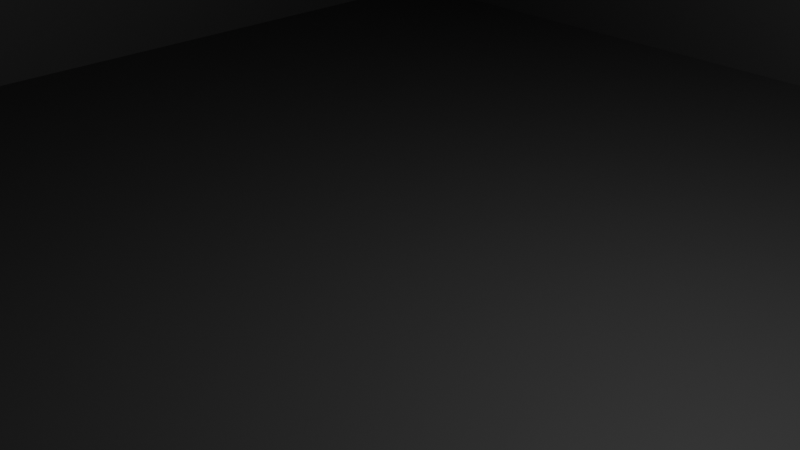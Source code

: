 # Source: City_Building2.blend  (saved by Blender 4.4.30; exported with 4.5.12 LTS)
import bpy
from mathutils import Matrix  # noqa: F401  (used for matrix-valued properties, if any)

bpy.ops.wm.read_factory_settings(use_empty=True)
scene = bpy.context.scene
scene.name = 'Scene'

# ---- collections
col_collection = bpy.data.collections.new('Collection'); scene.collection.children.link(col_collection)

# ---- materials (node trees are filled in below, after node groups)
mat_material = bpy.data.materials.new('Material')
mat_material.alpha_threshold = 0.0
mat_material.roughness = 0.5
mat_material.line_color = (0.0, 0.0, 0.0, 1.0)
mat_material_001 = bpy.data.materials.new('Material.001')
mat_material_002 = bpy.data.materials.new('Material.002')

# ---- material node trees
mat_material.use_nodes = True; mat_material.node_tree.nodes.clear()
_N = mat_material.node_tree.nodes; _L = mat_material.node_tree.links
n0 = _N.new('ShaderNodeOutputMaterial'); n0.name = 'Material Output'; n0.location = (300, 300)
n1 = _N.new('ShaderNodeBsdfPrincipled'); n1.name = 'Principled BSDF'; n1.location = (10, 300)
n1.inputs[0].default_value = (0.06667, 0.06667, 0.06667, 1.0)
n1.inputs[2].default_value = 0.5512
n1.inputs[3].default_value = 1.45
_L.new(n1.outputs[0], n0.inputs[0])
n0.is_active_output = True
mat_material_001.use_nodes = True; mat_material_001.node_tree.nodes.clear()
_N = mat_material_001.node_tree.nodes; _L = mat_material_001.node_tree.links
n0 = _N.new('ShaderNodeBsdfPrincipled'); n0.name = 'Principled BSDF'; n0.location = (10, 300)
n0.inputs[0].default_value = (0.0, 0.4505, 0.7239, 1.0)
n0.inputs[1].default_value = 0.6535
n0.inputs[2].default_value = 0.1693
n1 = _N.new('ShaderNodeOutputMaterial'); n1.name = 'Material Output'; n1.location = (300, 300)
_L.new(n0.outputs[0], n1.inputs[0])
n1.is_active_output = True
mat_material_002.use_nodes = True; mat_material_002.node_tree.nodes.clear()
_N = mat_material_002.node_tree.nodes; _L = mat_material_002.node_tree.links
n0 = _N.new('ShaderNodeBsdfPrincipled'); n0.name = 'Principled BSDF'; n0.location = (10, 300)
n0.inputs[0].default_value = (0.2889, 0.2889, 0.2889, 1.0)
n0.inputs[1].default_value = 0.6142
n1 = _N.new('ShaderNodeOutputMaterial'); n1.name = 'Material Output'; n1.location = (300, 300)
_L.new(n0.outputs[0], n1.inputs[0])
n1.is_active_output = True

# ---- world
world_world = bpy.data.worlds.new('World'); scene.world = world_world
world_world.use_nodes = True; world_world.node_tree.nodes.clear()
_N = world_world.node_tree.nodes; _L = world_world.node_tree.links
n0 = _N.new('ShaderNodeOutputWorld'); n0.name = 'World Output'; n0.location = (300, 300)
n1 = _N.new('ShaderNodeBackground'); n1.name = 'Background'; n1.location = (10, 300)
n1.inputs[0].default_value = (0.05088, 0.05088, 0.05088, 1.0)
_L.new(n1.outputs[0], n0.inputs[0])
n0.is_active_output = True
world_world.color = (0.05088, 0.05088, 0.05088)
world_world.sun_shadow_jitter_overblur = 0.0

# ---- cameras
cam_camera = bpy.data.cameras.new('Camera')
cam_camera.clip_end = 100.0
cam_camera.ortho_scale = 7.314

# ---- lights
light_light = bpy.data.lights.new('Light', 'POINT')
light_light.energy = 1000.0
light_light.shadow_soft_size = 0.1

# ---- meshes
me_cube = bpy.data.meshes.new('Cube')
me_cube.from_pydata([(1.0, 1.0, 1.0), (1.0, 1.0, -1.0), (0.8573, 0.8573, 0.8338), (1.0, -1.0, 1.0), (1.0, -1.0, -1.0), (0.8573, -0.8573, 0.8338), (-1.0, 1.0, 1.0), (-1.0, 1.0, -1.0), (-0.8573, 0.8573, 0.8338), (-1.0, -1.0, 1.0), (-1.0, -1.0, -1.0), (-0.8573, -0.8573, 0.8338), (-0.8573, -0.8573, 1.0), (0.8573, 0.8573, 1.0), (-0.8573, 0.8573, 1.0), (0.8573, -0.8573, 1.0)], [], [(6, 9, 3, 15, 12, 14), (3, 0, 6, 14, 13, 15), (4, 3, 9, 10), (10, 9, 6, 7), (7, 1, 4, 10), (1, 0, 3, 4), (7, 6, 0, 1), (5, 11, 12, 15), (12, 11, 8, 14), (8, 11, 5, 2), (2, 5, 15, 13), (14, 8, 2, 13)])
_uv = me_cube.uv_layers.new(name='UVMap')
_uv.uv.foreach_set('vector', [0.875, 0.5, 0.875, 0.75, 0.625, 0.75, 0.6428, 0.7322, 0.8572, 0.7322, 0.8572, 0.5178, 0.625, 0.75, 0.625, 0.5, 0.875, 0.5, 0.8572, 0.5178, 0.6428, 0.5178, 0.6428, 0.7322, 0.375, 0.75, 0.625, 0.75, 0.625, 1.0, 0.375, 1.0, 0.375, 0.0, 0.625, 0.0, 0.625, 0.25, 0.375, 0.25, 0.125, 0.5, 0.375, 0.5, 0.375, 0.75, 0.125, 0.75, 0.375, 0.5, 0.625, 0.5, 0.625, 0.75, 0.375, 0.75, 0.375, 0.25, 0.625, 0.25, 0.625, 0.5, 0.375, 0.5, 0.375, 0.75, 0.375, 1.0, 0.3958, 1.0, 0.3958, 0.75, 0.3958, 0.0, 0.375, 0.0, 0.375, 0.25, 0.3958, 0.25, 0.125, 0.5, 0.125, 0.75, 0.375, 0.75, 0.375, 0.5, 0.375, 0.5, 0.375, 0.75, 0.3958, 0.75, 0.3958, 0.5, 0.3958, 0.25, 0.375, 0.25, 0.375, 0.5, 0.3958, 0.5])
me_cube.materials.append(mat_material)
me_cube.use_mirror_vertex_groups = False
me_cube.update()
me_cube_002 = bpy.data.meshes.new('Cube.002')
me_cube_002.from_pydata([(-1.0, 1.0, -1.0), (-1.0, 1.0, 1.0), (1.0, 1.0, -1.0), (1.0, 1.0, 1.0), (1.4, 1.0, -1.0), (1.4, 1.0, 1.0), (3.4, 1.0, -1.0), (3.4, 1.0, 1.0), (3.8, 1.0, -1.0), (3.8, 1.0, 1.0), (5.8, 1.0, -1.0), (5.8, 1.0, 1.0), (6.2, 1.0, -1.0), (6.2, 1.0, 1.0), (8.2, 1.0, -1.0), (8.2, 1.0, 1.0), (8.6, 1.0, -1.0), (8.6, 1.0, 1.0), (10.6, 1.0, -1.0), (10.6, 1.0, 1.0), (-1.0, 1.0, 1.2), (-1.0, 1.0, 3.2), (1.0, 1.0, 1.2), (1.0, 1.0, 3.2), (1.4, 1.0, 1.2), (1.4, 1.0, 3.2), (3.4, 1.0, 1.2), (3.4, 1.0, 3.2), (3.8, 1.0, 1.2), (3.8, 1.0, 3.2), (5.8, 1.0, 1.2), (5.8, 1.0, 3.2), (6.2, 1.0, 1.2), (6.2, 1.0, 3.2), (8.2, 1.0, 1.2), (8.2, 1.0, 3.2), (8.6, 1.0, 1.2), (8.6, 1.0, 3.2), (10.6, 1.0, 1.2), (10.6, 1.0, 3.2), (-1.0, 1.0, 3.4), (-1.0, 1.0, 5.4), (1.0, 1.0, 3.4), (1.0, 1.0, 5.4), (1.4, 1.0, 3.4), (1.4, 1.0, 5.4), (3.4, 1.0, 3.4), (3.4, 1.0, 5.4), (3.8, 1.0, 3.4), (3.8, 1.0, 5.4), (5.8, 1.0, 3.4), (5.8, 1.0, 5.4), (6.2, 1.0, 3.4), (6.2, 1.0, 5.4), (8.2, 1.0, 3.4), (8.2, 1.0, 5.4), (8.6, 1.0, 3.4), (8.6, 1.0, 5.4), (10.6, 1.0, 3.4), (10.6, 1.0, 5.4), (-1.0, 1.0, 5.6), (-1.0, 1.0, 7.6), (1.0, 1.0, 5.6), (1.0, 1.0, 7.6), (1.4, 1.0, 5.6), (1.4, 1.0, 7.6), (3.4, 1.0, 5.6), (3.4, 1.0, 7.6), (3.8, 1.0, 5.6), (3.8, 1.0, 7.6), (5.8, 1.0, 5.6), (5.8, 1.0, 7.6), (6.2, 1.0, 5.6), (6.2, 1.0, 7.6), (8.2, 1.0, 5.6), (8.2, 1.0, 7.6), (8.6, 1.0, 5.6), (8.6, 1.0, 7.6), (10.6, 1.0, 5.6), (10.6, 1.0, 7.6), (-1.0, 1.0, 7.8), (-1.0, 1.0, 9.8), (1.0, 1.0, 7.8), (1.0, 1.0, 9.8), (1.4, 1.0, 7.8), (1.4, 1.0, 9.8), (3.4, 1.0, 7.8), (3.4, 1.0, 9.8), (3.8, 1.0, 7.8), (3.8, 1.0, 9.8), (5.8, 1.0, 7.8), (5.8, 1.0, 9.8), (6.2, 1.0, 7.8), (6.2, 1.0, 9.8), (8.2, 1.0, 7.8), (8.2, 1.0, 9.8), (8.6, 1.0, 7.8), (8.6, 1.0, 9.8), (10.6, 1.0, 7.8), (10.6, 1.0, 9.8), (-1.0, 1.0, 10.0), (-1.0, 1.0, 12.0), (1.0, 1.0, 10.0), (1.0, 1.0, 12.0), (1.4, 1.0, 10.0), (1.4, 1.0, 12.0), (3.4, 1.0, 10.0), (3.4, 1.0, 12.0), (3.8, 1.0, 10.0), (3.8, 1.0, 12.0), (5.8, 1.0, 10.0), (5.8, 1.0, 12.0), (6.2, 1.0, 10.0), (6.2, 1.0, 12.0), (8.2, 1.0, 10.0), (8.2, 1.0, 12.0), (8.6, 1.0, 10.0), (8.6, 1.0, 12.0), (10.6, 1.0, 10.0), (10.6, 1.0, 12.0)], [], [(0, 1, 3, 2), (4, 5, 7, 6), (8, 9, 11, 10), (12, 13, 15, 14), (16, 17, 19, 18), (20, 21, 23, 22), (24, 25, 27, 26), (28, 29, 31, 30), (32, 33, 35, 34), (36, 37, 39, 38), (40, 41, 43, 42), (44, 45, 47, 46), (48, 49, 51, 50), (52, 53, 55, 54), (56, 57, 59, 58), (60, 61, 63, 62), (64, 65, 67, 66), (68, 69, 71, 70), (72, 73, 75, 74), (76, 77, 79, 78), (80, 81, 83, 82), (84, 85, 87, 86), (88, 89, 91, 90), (92, 93, 95, 94), (96, 97, 99, 98), (100, 101, 103, 102), (104, 105, 107, 106), (108, 109, 111, 110), (112, 113, 115, 114), (116, 117, 119, 118)])
_uv = me_cube_002.uv_layers.new(name='UVMap')
_uv.uv.foreach_set('vector', [0.375, 0.25, 0.625, 0.25, 0.625, 0.5, 0.375, 0.5, 0.375, 0.25, 0.625, 0.25, 0.625, 0.5, 0.375, 0.5, 0.375, 0.25, 0.625, 0.25, 0.625, 0.5, 0.375, 0.5, 0.375, 0.25, 0.625, 0.25, 0.625, 0.5, 0.375, 0.5, 0.375, 0.25, 0.625, 0.25, 0.625, 0.5, 0.375, 0.5, 0.375, 0.25, 0.625, 0.25, 0.625, 0.5, 0.375, 0.5, 0.375, 0.25, 0.625, 0.25, 0.625, 0.5, 0.375, 0.5, 0.375, 0.25, 0.625, 0.25, 0.625, 0.5, 0.375, 0.5, 0.375, 0.25, 0.625, 0.25, 0.625, 0.5, 0.375, 0.5, 0.375, 0.25, 0.625, 0.25, 0.625, 0.5, 0.375, 0.5, 0.375, 0.25, 0.625, 0.25, 0.625, 0.5, 0.375, 0.5, 0.375, 0.25, 0.625, 0.25, 0.625, 0.5, 0.375, 0.5, 0.375, 0.25, 0.625, 0.25, 0.625, 0.5, 0.375, 0.5, 0.375, 0.25, 0.625, 0.25, 0.625, 0.5, 0.375, 0.5, 0.375, 0.25, 0.625, 0.25, 0.625, 0.5, 0.375, 0.5, 0.375, 0.25, 0.625, 0.25, 0.625, 0.5, 0.375, 0.5, 0.375, 0.25, 0.625, 0.25, 0.625, 0.5, 0.375, 0.5, 0.375, 0.25, 0.625, 0.25, 0.625, 0.5, 0.375, 0.5, 0.375, 0.25, 0.625, 0.25, 0.625, 0.5, 0.375, 0.5, 0.375, 0.25, 0.625, 0.25, 0.625, 0.5, 0.375, 0.5, 0.375, 0.25, 0.625, 0.25, 0.625, 0.5, 0.375, 0.5, 0.375, 0.25, 0.625, 0.25, 0.625, 0.5, 0.375, 0.5, 0.375, 0.25, 0.625, 0.25, 0.625, 0.5, 0.375, 0.5, 0.375, 0.25, 0.625, 0.25, 0.625, 0.5, 0.375, 0.5, 0.375, 0.25, 0.625, 0.25, 0.625, 0.5, 0.375, 0.5, 0.375, 0.25, 0.625, 0.25, 0.625, 0.5, 0.375, 0.5, 0.375, 0.25, 0.625, 0.25, 0.625, 0.5, 0.375, 0.5, 0.375, 0.25, 0.625, 0.25, 0.625, 0.5, 0.375, 0.5, 0.375, 0.25, 0.625, 0.25, 0.625, 0.5, 0.375, 0.5, 0.375, 0.25, 0.625, 0.25, 0.625, 0.5, 0.375, 0.5])
me_cube_002.materials.append(mat_material_001)
me_cube_002.update()
me_cube_006 = bpy.data.meshes.new('Cube.006')
me_cube_006.from_pydata([(-1.0, 1.0, -1.0), (-1.0, 1.0, 1.0), (1.0, 1.0, -1.0), (1.0, 1.0, 1.0), (1.4, 1.0, -1.0), (1.4, 1.0, 1.0), (3.4, 1.0, -1.0), (3.4, 1.0, 1.0), (3.8, 1.0, -1.0), (3.8, 1.0, 1.0), (5.8, 1.0, -1.0), (5.8, 1.0, 1.0), (6.2, 1.0, -1.0), (6.2, 1.0, 1.0), (8.2, 1.0, -1.0), (8.2, 1.0, 1.0), (8.6, 1.0, -1.0), (8.6, 1.0, 1.0), (10.6, 1.0, -1.0), (10.6, 1.0, 1.0), (-1.0, 1.0, 1.2), (-1.0, 1.0, 3.2), (1.0, 1.0, 1.2), (1.0, 1.0, 3.2), (1.4, 1.0, 1.2), (1.4, 1.0, 3.2), (3.4, 1.0, 1.2), (3.4, 1.0, 3.2), (3.8, 1.0, 1.2), (3.8, 1.0, 3.2), (5.8, 1.0, 1.2), (5.8, 1.0, 3.2), (6.2, 1.0, 1.2), (6.2, 1.0, 3.2), (8.2, 1.0, 1.2), (8.2, 1.0, 3.2), (8.6, 1.0, 1.2), (8.6, 1.0, 3.2), (10.6, 1.0, 1.2), (10.6, 1.0, 3.2), (-1.0, 1.0, 3.4), (-1.0, 1.0, 5.4), (1.0, 1.0, 3.4), (1.0, 1.0, 5.4), (1.4, 1.0, 3.4), (1.4, 1.0, 5.4), (3.4, 1.0, 3.4), (3.4, 1.0, 5.4), (3.8, 1.0, 3.4), (3.8, 1.0, 5.4), (5.8, 1.0, 3.4), (5.8, 1.0, 5.4), (6.2, 1.0, 3.4), (6.2, 1.0, 5.4), (8.2, 1.0, 3.4), (8.2, 1.0, 5.4), (8.6, 1.0, 3.4), (8.6, 1.0, 5.4), (10.6, 1.0, 3.4), (10.6, 1.0, 5.4), (-1.0, 1.0, 5.6), (-1.0, 1.0, 7.6), (1.0, 1.0, 5.6), (1.0, 1.0, 7.6), (1.4, 1.0, 5.6), (1.4, 1.0, 7.6), (3.4, 1.0, 5.6), (3.4, 1.0, 7.6), (3.8, 1.0, 5.6), (3.8, 1.0, 7.6), (5.8, 1.0, 5.6), (5.8, 1.0, 7.6), (6.2, 1.0, 5.6), (6.2, 1.0, 7.6), (8.2, 1.0, 5.6), (8.2, 1.0, 7.6), (8.6, 1.0, 5.6), (8.6, 1.0, 7.6), (10.6, 1.0, 5.6), (10.6, 1.0, 7.6), (-1.0, 1.0, 7.8), (-1.0, 1.0, 9.8), (1.0, 1.0, 7.8), (1.0, 1.0, 9.8), (1.4, 1.0, 7.8), (1.4, 1.0, 9.8), (3.4, 1.0, 7.8), (3.4, 1.0, 9.8), (3.8, 1.0, 7.8), (3.8, 1.0, 9.8), (5.8, 1.0, 7.8), (5.8, 1.0, 9.8), (6.2, 1.0, 7.8), (6.2, 1.0, 9.8), (8.2, 1.0, 7.8), (8.2, 1.0, 9.8), (8.6, 1.0, 7.8), (8.6, 1.0, 9.8), (10.6, 1.0, 7.8), (10.6, 1.0, 9.8), (-1.0, 1.0, 10.0), (-1.0, 1.0, 12.0), (1.0, 1.0, 10.0), (1.0, 1.0, 12.0), (1.4, 1.0, 10.0), (1.4, 1.0, 12.0), (3.4, 1.0, 10.0), (3.4, 1.0, 12.0), (3.8, 1.0, 10.0), (3.8, 1.0, 12.0), (5.8, 1.0, 10.0), (5.8, 1.0, 12.0), (6.2, 1.0, 10.0), (6.2, 1.0, 12.0), (8.2, 1.0, 10.0), (8.2, 1.0, 12.0), (8.6, 1.0, 10.0), (8.6, 1.0, 12.0), (10.6, 1.0, 10.0), (10.6, 1.0, 12.0)], [], [(0, 1, 3, 2), (4, 5, 7, 6), (8, 9, 11, 10), (12, 13, 15, 14), (16, 17, 19, 18), (20, 21, 23, 22), (24, 25, 27, 26), (28, 29, 31, 30), (32, 33, 35, 34), (36, 37, 39, 38), (40, 41, 43, 42), (44, 45, 47, 46), (48, 49, 51, 50), (52, 53, 55, 54), (56, 57, 59, 58), (60, 61, 63, 62), (64, 65, 67, 66), (68, 69, 71, 70), (72, 73, 75, 74), (76, 77, 79, 78), (80, 81, 83, 82), (84, 85, 87, 86), (88, 89, 91, 90), (92, 93, 95, 94), (96, 97, 99, 98), (100, 101, 103, 102), (104, 105, 107, 106), (108, 109, 111, 110), (112, 113, 115, 114), (116, 117, 119, 118)])
_uv = me_cube_006.uv_layers.new(name='UVMap')
_uv.uv.foreach_set('vector', [0.375, 0.25, 0.625, 0.25, 0.625, 0.5, 0.375, 0.5, 0.375, 0.25, 0.625, 0.25, 0.625, 0.5, 0.375, 0.5, 0.375, 0.25, 0.625, 0.25, 0.625, 0.5, 0.375, 0.5, 0.375, 0.25, 0.625, 0.25, 0.625, 0.5, 0.375, 0.5, 0.375, 0.25, 0.625, 0.25, 0.625, 0.5, 0.375, 0.5, 0.375, 0.25, 0.625, 0.25, 0.625, 0.5, 0.375, 0.5, 0.375, 0.25, 0.625, 0.25, 0.625, 0.5, 0.375, 0.5, 0.375, 0.25, 0.625, 0.25, 0.625, 0.5, 0.375, 0.5, 0.375, 0.25, 0.625, 0.25, 0.625, 0.5, 0.375, 0.5, 0.375, 0.25, 0.625, 0.25, 0.625, 0.5, 0.375, 0.5, 0.375, 0.25, 0.625, 0.25, 0.625, 0.5, 0.375, 0.5, 0.375, 0.25, 0.625, 0.25, 0.625, 0.5, 0.375, 0.5, 0.375, 0.25, 0.625, 0.25, 0.625, 0.5, 0.375, 0.5, 0.375, 0.25, 0.625, 0.25, 0.625, 0.5, 0.375, 0.5, 0.375, 0.25, 0.625, 0.25, 0.625, 0.5, 0.375, 0.5, 0.375, 0.25, 0.625, 0.25, 0.625, 0.5, 0.375, 0.5, 0.375, 0.25, 0.625, 0.25, 0.625, 0.5, 0.375, 0.5, 0.375, 0.25, 0.625, 0.25, 0.625, 0.5, 0.375, 0.5, 0.375, 0.25, 0.625, 0.25, 0.625, 0.5, 0.375, 0.5, 0.375, 0.25, 0.625, 0.25, 0.625, 0.5, 0.375, 0.5, 0.375, 0.25, 0.625, 0.25, 0.625, 0.5, 0.375, 0.5, 0.375, 0.25, 0.625, 0.25, 0.625, 0.5, 0.375, 0.5, 0.375, 0.25, 0.625, 0.25, 0.625, 0.5, 0.375, 0.5, 0.375, 0.25, 0.625, 0.25, 0.625, 0.5, 0.375, 0.5, 0.375, 0.25, 0.625, 0.25, 0.625, 0.5, 0.375, 0.5, 0.375, 0.25, 0.625, 0.25, 0.625, 0.5, 0.375, 0.5, 0.375, 0.25, 0.625, 0.25, 0.625, 0.5, 0.375, 0.5, 0.375, 0.25, 0.625, 0.25, 0.625, 0.5, 0.375, 0.5, 0.375, 0.25, 0.625, 0.25, 0.625, 0.5, 0.375, 0.5, 0.375, 0.25, 0.625, 0.25, 0.625, 0.5, 0.375, 0.5])
me_cube_006.materials.append(mat_material_001)
me_cube_006.update()
me_cube_009 = bpy.data.meshes.new('Cube.009')
me_cube_009.from_pydata([(-1.0, -1.0, -1.0), (-1.0, -1.0, 1.0), (-1.0, 1.0, -1.0), (-1.0, 1.0, 1.0), (1.0, -1.0, -1.0), (1.0, -1.0, 1.0), (1.0, 1.0, -1.0), (1.0, 1.0, 1.0)], [], [(0, 1, 3, 2), (2, 3, 7, 6), (6, 7, 5, 4), (4, 5, 1, 0), (2, 6, 4, 0), (7, 3, 1, 5)])
_uv = me_cube_009.uv_layers.new(name='UVMap')
_uv.uv.foreach_set('vector', [0.375, 0.0, 0.625, 0.0, 0.625, 0.25, 0.375, 0.25, 0.375, 0.25, 0.625, 0.25, 0.625, 0.5, 0.375, 0.5, 0.375, 0.5, 0.625, 0.5, 0.625, 0.75, 0.375, 0.75, 0.375, 0.75, 0.625, 0.75, 0.625, 1.0, 0.375, 1.0, 0.125, 0.5, 0.375, 0.5, 0.375, 0.75, 0.125, 0.75, 0.625, 0.5, 0.875, 0.5, 0.875, 0.75, 0.625, 0.75])
me_cube_009.materials.append(mat_material)
me_cube_009.update()
me_cylinder = bpy.data.meshes.new('Cylinder')
me_cylinder.from_pydata([(0.0, 1.0, -1.0), (0.3246, 0.9106, 0.9261), (0.5, 0.866, -1.0), (0.7238, 0.6899, 0.9968), (0.866, 0.5, -1.0), (0.929, 0.2844, 1.068), (1.0, 0.0, -1.0), (0.8853, -0.1974, 1.122), (0.866, -0.5, -1.0), (0.6044, -0.6263, 1.142), (0.5, -0.866, -1.0), (0.1615, -0.8873, 1.125), (0.0, -1.0, -1.0), (-0.3246, -0.9106, 1.074), (-0.5, -0.866, -1.0), (-0.7238, -0.6899, 1.003), (-0.866, -0.5, -1.0), (-0.929, -0.2844, 0.9315), (-1.0, 0.0, -1.0), (-0.8853, 0.1974, 0.8783), (-0.866, 0.5, -1.0), (-0.6044, 0.6262, 0.8576), (-0.5, 0.866, -1.0), (-0.1615, 0.8873, 0.8751)], [], [(0, 1, 3, 2), (2, 3, 5, 4), (4, 5, 7, 6), (6, 7, 9, 8), (8, 9, 11, 10), (10, 11, 13, 12), (12, 13, 15, 14), (14, 15, 17, 16), (16, 17, 19, 18), (18, 19, 21, 20), (3, 1, 23, 21, 19, 17, 15, 13, 11, 9, 7, 5), (20, 21, 23, 22), (22, 23, 1, 0), (0, 2, 4, 6, 8, 10, 12, 14, 16, 18, 20, 22)])
_uv = me_cylinder.uv_layers.new(name='UVMap')
_uv.uv.foreach_set('vector', [1.0, 0.5, 1.0, 1.0, 0.9167, 1.0, 0.9167, 0.5, 0.9167, 0.5, 0.9167, 1.0, 0.8333, 1.0, 0.8333, 0.5, 0.8333, 0.5, 0.8333, 1.0, 0.75, 1.0, 0.75, 0.5, 0.75, 0.5, 0.75, 1.0, 0.6667, 1.0, 0.6667, 0.5, 0.6667, 0.5, 0.6667, 1.0, 0.5833, 1.0, 0.5833, 0.5, 0.5833, 0.5, 0.5833, 1.0, 0.5, 1.0, 0.5, 0.5, 0.5, 0.5, 0.5, 1.0, 0.4167, 1.0, 0.4167, 0.5, 0.4167, 0.5, 0.4167, 1.0, 0.3333, 1.0, 0.3333, 0.5, 0.3333, 0.5, 0.3333, 1.0, 0.25, 1.0, 0.25, 0.5, 0.25, 0.5, 0.25, 1.0, 0.1667, 1.0, 0.1667, 0.5, 0.37, 0.4578, 0.25, 0.49, 0.13, 0.4578, 0.04215, 0.37, 0.01, 0.25, 0.04215, 0.13, 0.13, 0.04215, 0.25, 0.01, 0.37, 0.04215, 0.4578, 0.13, 0.49, 0.25, 0.4578, 0.37, 0.1667, 0.5, 0.1667, 1.0, 0.08333, 1.0, 0.08333, 0.5, 0.08333, 0.5, 0.08333, 1.0, 7.451e-08, 1.0, 7.451e-08, 0.5, 0.75, 0.49, 0.87, 0.4578, 0.9578, 0.37, 0.99, 0.25, 0.9578, 0.13, 0.87, 0.04215, 0.75, 0.01, 0.63, 0.04215, 0.5422, 0.13, 0.51, 0.25, 0.5422, 0.37, 0.63, 0.4578])
me_cylinder.materials.append(mat_material_002)
me_cylinder.update()
me_cylinder_001 = bpy.data.meshes.new('Cylinder.001')
me_cylinder_001.from_pydata([(0.0, 1.0, -1.0), (0.0, 1.0, 1.0), (0.5, 0.866, -1.0), (0.5, 0.866, 1.0), (0.866, 0.5, -1.0), (0.866, 0.5, 1.0), (1.0, 0.0, -1.0), (1.0, 0.0, 1.0), (0.866, -0.5, -1.0), (0.866, -0.5, 1.0), (0.5, -0.866, -1.0), (0.5, -0.866, 1.0), (0.0, -1.0, -1.0), (0.0, -1.0, 1.0), (-0.5, -0.866, -1.0), (-0.5, -0.866, 1.0), (-0.866, -0.5, -1.0), (-0.866, -0.5, 1.0), (-1.0, 0.0, -1.0), (-1.0, 0.0, 1.0), (-0.866, 0.5, -1.0), (-0.866, 0.5, 1.0), (-0.5, 0.866, -1.0), (-0.5, 0.866, 1.0)], [], [(0, 1, 3, 2), (2, 3, 5, 4), (4, 5, 7, 6), (6, 7, 9, 8), (8, 9, 11, 10), (10, 11, 13, 12), (12, 13, 15, 14), (14, 15, 17, 16), (16, 17, 19, 18), (18, 19, 21, 20), (3, 1, 23, 21, 19, 17, 15, 13, 11, 9, 7, 5), (20, 21, 23, 22), (22, 23, 1, 0), (0, 2, 4, 6, 8, 10, 12, 14, 16, 18, 20, 22)])
_uv = me_cylinder_001.uv_layers.new(name='UVMap')
_uv.uv.foreach_set('vector', [1.0, 0.5, 1.0, 1.0, 0.9167, 1.0, 0.9167, 0.5, 0.9167, 0.5, 0.9167, 1.0, 0.8333, 1.0, 0.8333, 0.5, 0.8333, 0.5, 0.8333, 1.0, 0.75, 1.0, 0.75, 0.5, 0.75, 0.5, 0.75, 1.0, 0.6667, 1.0, 0.6667, 0.5, 0.6667, 0.5, 0.6667, 1.0, 0.5833, 1.0, 0.5833, 0.5, 0.5833, 0.5, 0.5833, 1.0, 0.5, 1.0, 0.5, 0.5, 0.5, 0.5, 0.5, 1.0, 0.4167, 1.0, 0.4167, 0.5, 0.4167, 0.5, 0.4167, 1.0, 0.3333, 1.0, 0.3333, 0.5, 0.3333, 0.5, 0.3333, 1.0, 0.25, 1.0, 0.25, 0.5, 0.25, 0.5, 0.25, 1.0, 0.1667, 1.0, 0.1667, 0.5, 0.37, 0.4578, 0.25, 0.49, 0.13, 0.4578, 0.04215, 0.37, 0.01, 0.25, 0.04215, 0.13, 0.13, 0.04215, 0.25, 0.01, 0.37, 0.04215, 0.4578, 0.13, 0.49, 0.25, 0.4578, 0.37, 0.1667, 0.5, 0.1667, 1.0, 0.08333, 1.0, 0.08333, 0.5, 0.08333, 0.5, 0.08333, 1.0, 7.451e-08, 1.0, 7.451e-08, 0.5, 0.75, 0.49, 0.87, 0.4578, 0.9578, 0.37, 0.99, 0.25, 0.9578, 0.13, 0.87, 0.04215, 0.75, 0.01, 0.63, 0.04215, 0.5422, 0.13, 0.51, 0.25, 0.5422, 0.37, 0.63, 0.4578])
me_cylinder_001.materials.append(mat_material_002)
me_cylinder_001.update()
me_cylinder_002 = bpy.data.meshes.new('Cylinder.002')
me_cylinder_002.from_pydata([(0.0, 1.0, -1.0), (0.0, 1.0, 1.0), (0.5, 0.866, -1.0), (0.5, 0.866, 1.0), (0.866, 0.5, -1.0), (0.866, 0.5, 1.0), (1.0, 0.0, -1.0), (1.0, 0.0, 1.0), (0.866, -0.5, -1.0), (0.866, -0.5, 1.0), (0.5, -0.866, -1.0), (0.5, -0.866, 1.0), (0.0, -1.0, -1.0), (0.0, -1.0, 1.0), (-0.5, -0.866, -1.0), (-0.5, -0.866, 1.0), (-0.866, -0.5, -1.0), (-0.866, -0.5, 1.0), (-1.0, 0.0, -1.0), (-1.0, 0.0, 1.0), (-0.866, 0.5, -1.0), (-0.866, 0.5, 1.0), (-0.5, 0.866, -1.0), (-0.5, 0.866, 1.0)], [], [(0, 1, 3, 2), (2, 3, 5, 4), (4, 5, 7, 6), (6, 7, 9, 8), (8, 9, 11, 10), (10, 11, 13, 12), (12, 13, 15, 14), (14, 15, 17, 16), (16, 17, 19, 18), (18, 19, 21, 20), (3, 1, 23, 21, 19, 17, 15, 13, 11, 9, 7, 5), (20, 21, 23, 22), (22, 23, 1, 0), (0, 2, 4, 6, 8, 10, 12, 14, 16, 18, 20, 22)])
_uv = me_cylinder_002.uv_layers.new(name='UVMap')
_uv.uv.foreach_set('vector', [1.0, 0.5, 1.0, 1.0, 0.9167, 1.0, 0.9167, 0.5, 0.9167, 0.5, 0.9167, 1.0, 0.8333, 1.0, 0.8333, 0.5, 0.8333, 0.5, 0.8333, 1.0, 0.75, 1.0, 0.75, 0.5, 0.75, 0.5, 0.75, 1.0, 0.6667, 1.0, 0.6667, 0.5, 0.6667, 0.5, 0.6667, 1.0, 0.5833, 1.0, 0.5833, 0.5, 0.5833, 0.5, 0.5833, 1.0, 0.5, 1.0, 0.5, 0.5, 0.5, 0.5, 0.5, 1.0, 0.4167, 1.0, 0.4167, 0.5, 0.4167, 0.5, 0.4167, 1.0, 0.3333, 1.0, 0.3333, 0.5, 0.3333, 0.5, 0.3333, 1.0, 0.25, 1.0, 0.25, 0.5, 0.25, 0.5, 0.25, 1.0, 0.1667, 1.0, 0.1667, 0.5, 0.37, 0.4578, 0.25, 0.49, 0.13, 0.4578, 0.04215, 0.37, 0.01, 0.25, 0.04215, 0.13, 0.13, 0.04215, 0.25, 0.01, 0.37, 0.04215, 0.4578, 0.13, 0.49, 0.25, 0.4578, 0.37, 0.1667, 0.5, 0.1667, 1.0, 0.08333, 1.0, 0.08333, 0.5, 0.08333, 0.5, 0.08333, 1.0, 7.451e-08, 1.0, 7.451e-08, 0.5, 0.75, 0.49, 0.87, 0.4578, 0.9578, 0.37, 0.99, 0.25, 0.9578, 0.13, 0.87, 0.04215, 0.75, 0.01, 0.63, 0.04215, 0.5422, 0.13, 0.51, 0.25, 0.5422, 0.37, 0.63, 0.4578])
me_cylinder_002.materials.append(mat_material_002)
me_cylinder_002.update()
me_cylinder_003 = bpy.data.meshes.new('Cylinder.003')
me_cylinder_003.from_pydata([(0.0, 1.0, -1.0), (0.0, 1.0, 1.0), (0.5, 0.866, -1.0), (0.5, 0.866, 1.0), (0.866, 0.5, -1.0), (0.866, 0.5, 1.0), (1.0, 0.0, -1.0), (1.0, 0.0, 1.0), (0.866, -0.5, -1.0), (0.866, -0.5, 1.0), (0.5, -0.866, -1.0), (0.5, -0.866, 1.0), (0.0, -1.0, -1.0), (0.0, -1.0, 1.0), (-0.5, -0.866, -1.0), (-0.5, -0.866, 1.0), (-0.866, -0.5, -1.0), (-0.866, -0.5, 1.0), (-1.0, 0.0, -1.0), (-1.0, 0.0, 1.0), (-0.866, 0.5, -1.0), (-0.866, 0.5, 1.0), (-0.5, 0.866, -1.0), (-0.5, 0.866, 1.0)], [], [(0, 1, 3, 2), (2, 3, 5, 4), (4, 5, 7, 6), (6, 7, 9, 8), (8, 9, 11, 10), (10, 11, 13, 12), (12, 13, 15, 14), (14, 15, 17, 16), (16, 17, 19, 18), (18, 19, 21, 20), (3, 1, 23, 21, 19, 17, 15, 13, 11, 9, 7, 5), (20, 21, 23, 22), (22, 23, 1, 0), (0, 2, 4, 6, 8, 10, 12, 14, 16, 18, 20, 22)])
_uv = me_cylinder_003.uv_layers.new(name='UVMap')
_uv.uv.foreach_set('vector', [1.0, 0.5, 1.0, 1.0, 0.9167, 1.0, 0.9167, 0.5, 0.9167, 0.5, 0.9167, 1.0, 0.8333, 1.0, 0.8333, 0.5, 0.8333, 0.5, 0.8333, 1.0, 0.75, 1.0, 0.75, 0.5, 0.75, 0.5, 0.75, 1.0, 0.6667, 1.0, 0.6667, 0.5, 0.6667, 0.5, 0.6667, 1.0, 0.5833, 1.0, 0.5833, 0.5, 0.5833, 0.5, 0.5833, 1.0, 0.5, 1.0, 0.5, 0.5, 0.5, 0.5, 0.5, 1.0, 0.4167, 1.0, 0.4167, 0.5, 0.4167, 0.5, 0.4167, 1.0, 0.3333, 1.0, 0.3333, 0.5, 0.3333, 0.5, 0.3333, 1.0, 0.25, 1.0, 0.25, 0.5, 0.25, 0.5, 0.25, 1.0, 0.1667, 1.0, 0.1667, 0.5, 0.37, 0.4578, 0.25, 0.49, 0.13, 0.4578, 0.04215, 0.37, 0.01, 0.25, 0.04215, 0.13, 0.13, 0.04215, 0.25, 0.01, 0.37, 0.04215, 0.4578, 0.13, 0.49, 0.25, 0.4578, 0.37, 0.1667, 0.5, 0.1667, 1.0, 0.08333, 1.0, 0.08333, 0.5, 0.08333, 0.5, 0.08333, 1.0, 7.451e-08, 1.0, 7.451e-08, 0.5, 0.75, 0.49, 0.87, 0.4578, 0.9578, 0.37, 0.99, 0.25, 0.9578, 0.13, 0.87, 0.04215, 0.75, 0.01, 0.63, 0.04215, 0.5422, 0.13, 0.51, 0.25, 0.5422, 0.37, 0.63, 0.4578])
me_cylinder_003.materials.append(mat_material_002)
me_cylinder_003.update()
me_cube_010 = bpy.data.meshes.new('Cube.010')
me_cube_010.from_pydata([(-1.0, -1.0, -1.0), (-1.0, -1.0, 1.0), (-1.0, 1.0, -1.0), (-1.0, 1.0, 1.0), (1.0, -1.0, -1.0), (1.0, -1.0, 1.0), (1.0, 1.0, -1.0), (1.0, 1.0, 1.0)], [], [(0, 1, 3, 2), (2, 3, 7, 6), (6, 7, 5, 4), (4, 5, 1, 0), (2, 6, 4, 0), (7, 3, 1, 5)])
_uv = me_cube_010.uv_layers.new(name='UVMap')
_uv.uv.foreach_set('vector', [0.375, 0.0, 0.625, 0.0, 0.625, 0.25, 0.375, 0.25, 0.375, 0.25, 0.625, 0.25, 0.625, 0.5, 0.375, 0.5, 0.375, 0.5, 0.625, 0.5, 0.625, 0.75, 0.375, 0.75, 0.375, 0.75, 0.625, 0.75, 0.625, 1.0, 0.375, 1.0, 0.125, 0.5, 0.375, 0.5, 0.375, 0.75, 0.125, 0.75, 0.625, 0.5, 0.875, 0.5, 0.875, 0.75, 0.625, 0.75])
me_cube_010.materials.append(mat_material_002)
me_cube_010.update()
me_cube_011 = bpy.data.meshes.new('Cube.011')
me_cube_011.from_pydata([(-1.0, -1.0, -1.0), (-1.0, -1.0, 1.0), (-1.0, 1.0, -1.0), (-1.0, 1.0, 1.0), (1.0, -1.0, -1.0), (1.0, -1.0, 1.0), (1.0, 1.0, -1.0), (1.0, 1.0, 1.0)], [], [(0, 1, 3, 2), (2, 3, 7, 6), (6, 7, 5, 4), (4, 5, 1, 0), (2, 6, 4, 0), (7, 3, 1, 5)])
_uv = me_cube_011.uv_layers.new(name='UVMap')
_uv.uv.foreach_set('vector', [0.375, 0.0, 0.625, 0.0, 0.625, 0.25, 0.375, 0.25, 0.375, 0.25, 0.625, 0.25, 0.625, 0.5, 0.375, 0.5, 0.375, 0.5, 0.625, 0.5, 0.625, 0.75, 0.375, 0.75, 0.375, 0.75, 0.625, 0.75, 0.625, 1.0, 0.375, 1.0, 0.125, 0.5, 0.375, 0.5, 0.375, 0.75, 0.125, 0.75, 0.625, 0.5, 0.875, 0.5, 0.875, 0.75, 0.625, 0.75])
me_cube_011.materials.append(mat_material_002)
me_cube_011.update()
me_cube_001 = bpy.data.meshes.new('Cube.001')
me_cube_001.from_pydata([(-1.0, 1.0, -1.0), (-1.0, 1.0, 1.0), (1.0, 1.0, -1.0), (1.0, 1.0, 1.0), (1.4, 1.0, -1.0), (1.4, 1.0, 1.0), (3.4, 1.0, -1.0), (3.4, 1.0, 1.0), (3.8, 1.0, -1.0), (3.8, 1.0, 1.0), (5.8, 1.0, -1.0), (5.8, 1.0, 1.0), (6.2, 1.0, -1.0), (6.2, 1.0, 1.0), (8.2, 1.0, -1.0), (8.2, 1.0, 1.0), (8.6, 1.0, -1.0), (8.6, 1.0, 1.0), (10.6, 1.0, -1.0), (10.6, 1.0, 1.0), (-1.0, 1.0, 1.2), (-1.0, 1.0, 3.2), (1.0, 1.0, 1.2), (1.0, 1.0, 3.2), (1.4, 1.0, 1.2), (1.4, 1.0, 3.2), (3.4, 1.0, 1.2), (3.4, 1.0, 3.2), (3.8, 1.0, 1.2), (3.8, 1.0, 3.2), (5.8, 1.0, 1.2), (5.8, 1.0, 3.2), (6.2, 1.0, 1.2), (6.2, 1.0, 3.2), (8.2, 1.0, 1.2), (8.2, 1.0, 3.2), (8.6, 1.0, 1.2), (8.6, 1.0, 3.2), (10.6, 1.0, 1.2), (10.6, 1.0, 3.2), (-1.0, 1.0, 3.4), (-1.0, 1.0, 5.4), (1.0, 1.0, 3.4), (1.0, 1.0, 5.4), (1.4, 1.0, 3.4), (1.4, 1.0, 5.4), (3.4, 1.0, 3.4), (3.4, 1.0, 5.4), (3.8, 1.0, 3.4), (3.8, 1.0, 5.4), (5.8, 1.0, 3.4), (5.8, 1.0, 5.4), (6.2, 1.0, 3.4), (6.2, 1.0, 5.4), (8.2, 1.0, 3.4), (8.2, 1.0, 5.4), (8.6, 1.0, 3.4), (8.6, 1.0, 5.4), (10.6, 1.0, 3.4), (10.6, 1.0, 5.4), (-1.0, 1.0, 5.6), (-1.0, 1.0, 7.6), (1.0, 1.0, 5.6), (1.0, 1.0, 7.6), (1.4, 1.0, 5.6), (1.4, 1.0, 7.6), (3.4, 1.0, 5.6), (3.4, 1.0, 7.6), (3.8, 1.0, 5.6), (3.8, 1.0, 7.6), (5.8, 1.0, 5.6), (5.8, 1.0, 7.6), (6.2, 1.0, 5.6), (6.2, 1.0, 7.6), (8.2, 1.0, 5.6), (8.2, 1.0, 7.6), (8.6, 1.0, 5.6), (8.6, 1.0, 7.6), (10.6, 1.0, 5.6), (10.6, 1.0, 7.6), (-1.0, 1.0, 7.8), (-1.0, 1.0, 9.8), (1.0, 1.0, 7.8), (1.0, 1.0, 9.8), (1.4, 1.0, 7.8), (1.4, 1.0, 9.8), (3.4, 1.0, 7.8), (3.4, 1.0, 9.8), (3.8, 1.0, 7.8), (3.8, 1.0, 9.8), (5.8, 1.0, 7.8), (5.8, 1.0, 9.8), (6.2, 1.0, 7.8), (6.2, 1.0, 9.8), (8.2, 1.0, 7.8), (8.2, 1.0, 9.8), (8.6, 1.0, 7.8), (8.6, 1.0, 9.8), (10.6, 1.0, 7.8), (10.6, 1.0, 9.8), (-1.0, 1.0, 10.0), (-1.0, 1.0, 12.0), (1.0, 1.0, 10.0), (1.0, 1.0, 12.0), (1.4, 1.0, 10.0), (1.4, 1.0, 12.0), (3.4, 1.0, 10.0), (3.4, 1.0, 12.0), (3.8, 1.0, 10.0), (3.8, 1.0, 12.0), (5.8, 1.0, 10.0), (5.8, 1.0, 12.0), (6.2, 1.0, 10.0), (6.2, 1.0, 12.0), (8.2, 1.0, 10.0), (8.2, 1.0, 12.0), (8.6, 1.0, 10.0), (8.6, 1.0, 12.0), (10.6, 1.0, 10.0), (10.6, 1.0, 12.0)], [], [(0, 1, 3, 2), (4, 5, 7, 6), (8, 9, 11, 10), (12, 13, 15, 14), (16, 17, 19, 18), (20, 21, 23, 22), (24, 25, 27, 26), (28, 29, 31, 30), (32, 33, 35, 34), (36, 37, 39, 38), (40, 41, 43, 42), (44, 45, 47, 46), (48, 49, 51, 50), (52, 53, 55, 54), (56, 57, 59, 58), (60, 61, 63, 62), (64, 65, 67, 66), (68, 69, 71, 70), (72, 73, 75, 74), (76, 77, 79, 78), (80, 81, 83, 82), (84, 85, 87, 86), (88, 89, 91, 90), (92, 93, 95, 94), (96, 97, 99, 98), (100, 101, 103, 102), (104, 105, 107, 106), (108, 109, 111, 110), (112, 113, 115, 114), (116, 117, 119, 118)])
_uv = me_cube_001.uv_layers.new(name='UVMap')
_uv.uv.foreach_set('vector', [0.375, 0.25, 0.625, 0.25, 0.625, 0.5, 0.375, 0.5, 0.375, 0.25, 0.625, 0.25, 0.625, 0.5, 0.375, 0.5, 0.375, 0.25, 0.625, 0.25, 0.625, 0.5, 0.375, 0.5, 0.375, 0.25, 0.625, 0.25, 0.625, 0.5, 0.375, 0.5, 0.375, 0.25, 0.625, 0.25, 0.625, 0.5, 0.375, 0.5, 0.375, 0.25, 0.625, 0.25, 0.625, 0.5, 0.375, 0.5, 0.375, 0.25, 0.625, 0.25, 0.625, 0.5, 0.375, 0.5, 0.375, 0.25, 0.625, 0.25, 0.625, 0.5, 0.375, 0.5, 0.375, 0.25, 0.625, 0.25, 0.625, 0.5, 0.375, 0.5, 0.375, 0.25, 0.625, 0.25, 0.625, 0.5, 0.375, 0.5, 0.375, 0.25, 0.625, 0.25, 0.625, 0.5, 0.375, 0.5, 0.375, 0.25, 0.625, 0.25, 0.625, 0.5, 0.375, 0.5, 0.375, 0.25, 0.625, 0.25, 0.625, 0.5, 0.375, 0.5, 0.375, 0.25, 0.625, 0.25, 0.625, 0.5, 0.375, 0.5, 0.375, 0.25, 0.625, 0.25, 0.625, 0.5, 0.375, 0.5, 0.375, 0.25, 0.625, 0.25, 0.625, 0.5, 0.375, 0.5, 0.375, 0.25, 0.625, 0.25, 0.625, 0.5, 0.375, 0.5, 0.375, 0.25, 0.625, 0.25, 0.625, 0.5, 0.375, 0.5, 0.375, 0.25, 0.625, 0.25, 0.625, 0.5, 0.375, 0.5, 0.375, 0.25, 0.625, 0.25, 0.625, 0.5, 0.375, 0.5, 0.375, 0.25, 0.625, 0.25, 0.625, 0.5, 0.375, 0.5, 0.375, 0.25, 0.625, 0.25, 0.625, 0.5, 0.375, 0.5, 0.375, 0.25, 0.625, 0.25, 0.625, 0.5, 0.375, 0.5, 0.375, 0.25, 0.625, 0.25, 0.625, 0.5, 0.375, 0.5, 0.375, 0.25, 0.625, 0.25, 0.625, 0.5, 0.375, 0.5, 0.375, 0.25, 0.625, 0.25, 0.625, 0.5, 0.375, 0.5, 0.375, 0.25, 0.625, 0.25, 0.625, 0.5, 0.375, 0.5, 0.375, 0.25, 0.625, 0.25, 0.625, 0.5, 0.375, 0.5, 0.375, 0.25, 0.625, 0.25, 0.625, 0.5, 0.375, 0.5, 0.375, 0.25, 0.625, 0.25, 0.625, 0.5, 0.375, 0.5])
me_cube_001.materials.append(mat_material_001)
me_cube_001.update()
me_cube_003 = bpy.data.meshes.new('Cube.003')
me_cube_003.from_pydata([(-1.0, 1.0, -1.0), (-1.0, 1.0, 1.0), (1.0, 1.0, -1.0), (1.0, 1.0, 1.0), (1.4, 1.0, -1.0), (1.4, 1.0, 1.0), (3.4, 1.0, -1.0), (3.4, 1.0, 1.0), (3.8, 1.0, -1.0), (3.8, 1.0, 1.0), (5.8, 1.0, -1.0), (5.8, 1.0, 1.0), (6.2, 1.0, -1.0), (6.2, 1.0, 1.0), (8.2, 1.0, -1.0), (8.2, 1.0, 1.0), (8.6, 1.0, -1.0), (8.6, 1.0, 1.0), (10.6, 1.0, -1.0), (10.6, 1.0, 1.0), (-1.0, 1.0, 1.2), (-1.0, 1.0, 3.2), (1.0, 1.0, 1.2), (1.0, 1.0, 3.2), (1.4, 1.0, 1.2), (1.4, 1.0, 3.2), (3.4, 1.0, 1.2), (3.4, 1.0, 3.2), (3.8, 1.0, 1.2), (3.8, 1.0, 3.2), (5.8, 1.0, 1.2), (5.8, 1.0, 3.2), (6.2, 1.0, 1.2), (6.2, 1.0, 3.2), (8.2, 1.0, 1.2), (8.2, 1.0, 3.2), (8.6, 1.0, 1.2), (8.6, 1.0, 3.2), (10.6, 1.0, 1.2), (10.6, 1.0, 3.2), (-1.0, 1.0, 3.4), (-1.0, 1.0, 5.4), (1.0, 1.0, 3.4), (1.0, 1.0, 5.4), (1.4, 1.0, 3.4), (1.4, 1.0, 5.4), (3.4, 1.0, 3.4), (3.4, 1.0, 5.4), (3.8, 1.0, 3.4), (3.8, 1.0, 5.4), (5.8, 1.0, 3.4), (5.8, 1.0, 5.4), (6.2, 1.0, 3.4), (6.2, 1.0, 5.4), (8.2, 1.0, 3.4), (8.2, 1.0, 5.4), (8.6, 1.0, 3.4), (8.6, 1.0, 5.4), (10.6, 1.0, 3.4), (10.6, 1.0, 5.4), (-1.0, 1.0, 5.6), (-1.0, 1.0, 7.6), (1.0, 1.0, 5.6), (1.0, 1.0, 7.6), (1.4, 1.0, 5.6), (1.4, 1.0, 7.6), (3.4, 1.0, 5.6), (3.4, 1.0, 7.6), (3.8, 1.0, 5.6), (3.8, 1.0, 7.6), (5.8, 1.0, 5.6), (5.8, 1.0, 7.6), (6.2, 1.0, 5.6), (6.2, 1.0, 7.6), (8.2, 1.0, 5.6), (8.2, 1.0, 7.6), (8.6, 1.0, 5.6), (8.6, 1.0, 7.6), (10.6, 1.0, 5.6), (10.6, 1.0, 7.6), (-1.0, 1.0, 7.8), (-1.0, 1.0, 9.8), (1.0, 1.0, 7.8), (1.0, 1.0, 9.8), (1.4, 1.0, 7.8), (1.4, 1.0, 9.8), (3.4, 1.0, 7.8), (3.4, 1.0, 9.8), (3.8, 1.0, 7.8), (3.8, 1.0, 9.8), (5.8, 1.0, 7.8), (5.8, 1.0, 9.8), (6.2, 1.0, 7.8), (6.2, 1.0, 9.8), (8.2, 1.0, 7.8), (8.2, 1.0, 9.8), (8.6, 1.0, 7.8), (8.6, 1.0, 9.8), (10.6, 1.0, 7.8), (10.6, 1.0, 9.8), (-1.0, 1.0, 10.0), (-1.0, 1.0, 12.0), (1.0, 1.0, 10.0), (1.0, 1.0, 12.0), (1.4, 1.0, 10.0), (1.4, 1.0, 12.0), (3.4, 1.0, 10.0), (3.4, 1.0, 12.0), (3.8, 1.0, 10.0), (3.8, 1.0, 12.0), (5.8, 1.0, 10.0), (5.8, 1.0, 12.0), (6.2, 1.0, 10.0), (6.2, 1.0, 12.0), (8.2, 1.0, 10.0), (8.2, 1.0, 12.0), (8.6, 1.0, 10.0), (8.6, 1.0, 12.0), (10.6, 1.0, 10.0), (10.6, 1.0, 12.0)], [], [(0, 1, 3, 2), (4, 5, 7, 6), (8, 9, 11, 10), (12, 13, 15, 14), (16, 17, 19, 18), (20, 21, 23, 22), (24, 25, 27, 26), (28, 29, 31, 30), (32, 33, 35, 34), (36, 37, 39, 38), (40, 41, 43, 42), (44, 45, 47, 46), (48, 49, 51, 50), (52, 53, 55, 54), (56, 57, 59, 58), (60, 61, 63, 62), (64, 65, 67, 66), (68, 69, 71, 70), (72, 73, 75, 74), (76, 77, 79, 78), (80, 81, 83, 82), (84, 85, 87, 86), (88, 89, 91, 90), (92, 93, 95, 94), (96, 97, 99, 98), (100, 101, 103, 102), (104, 105, 107, 106), (108, 109, 111, 110), (112, 113, 115, 114), (116, 117, 119, 118)])
_uv = me_cube_003.uv_layers.new(name='UVMap')
_uv.uv.foreach_set('vector', [0.375, 0.25, 0.625, 0.25, 0.625, 0.5, 0.375, 0.5, 0.375, 0.25, 0.625, 0.25, 0.625, 0.5, 0.375, 0.5, 0.375, 0.25, 0.625, 0.25, 0.625, 0.5, 0.375, 0.5, 0.375, 0.25, 0.625, 0.25, 0.625, 0.5, 0.375, 0.5, 0.375, 0.25, 0.625, 0.25, 0.625, 0.5, 0.375, 0.5, 0.375, 0.25, 0.625, 0.25, 0.625, 0.5, 0.375, 0.5, 0.375, 0.25, 0.625, 0.25, 0.625, 0.5, 0.375, 0.5, 0.375, 0.25, 0.625, 0.25, 0.625, 0.5, 0.375, 0.5, 0.375, 0.25, 0.625, 0.25, 0.625, 0.5, 0.375, 0.5, 0.375, 0.25, 0.625, 0.25, 0.625, 0.5, 0.375, 0.5, 0.375, 0.25, 0.625, 0.25, 0.625, 0.5, 0.375, 0.5, 0.375, 0.25, 0.625, 0.25, 0.625, 0.5, 0.375, 0.5, 0.375, 0.25, 0.625, 0.25, 0.625, 0.5, 0.375, 0.5, 0.375, 0.25, 0.625, 0.25, 0.625, 0.5, 0.375, 0.5, 0.375, 0.25, 0.625, 0.25, 0.625, 0.5, 0.375, 0.5, 0.375, 0.25, 0.625, 0.25, 0.625, 0.5, 0.375, 0.5, 0.375, 0.25, 0.625, 0.25, 0.625, 0.5, 0.375, 0.5, 0.375, 0.25, 0.625, 0.25, 0.625, 0.5, 0.375, 0.5, 0.375, 0.25, 0.625, 0.25, 0.625, 0.5, 0.375, 0.5, 0.375, 0.25, 0.625, 0.25, 0.625, 0.5, 0.375, 0.5, 0.375, 0.25, 0.625, 0.25, 0.625, 0.5, 0.375, 0.5, 0.375, 0.25, 0.625, 0.25, 0.625, 0.5, 0.375, 0.5, 0.375, 0.25, 0.625, 0.25, 0.625, 0.5, 0.375, 0.5, 0.375, 0.25, 0.625, 0.25, 0.625, 0.5, 0.375, 0.5, 0.375, 0.25, 0.625, 0.25, 0.625, 0.5, 0.375, 0.5, 0.375, 0.25, 0.625, 0.25, 0.625, 0.5, 0.375, 0.5, 0.375, 0.25, 0.625, 0.25, 0.625, 0.5, 0.375, 0.5, 0.375, 0.25, 0.625, 0.25, 0.625, 0.5, 0.375, 0.5, 0.375, 0.25, 0.625, 0.25, 0.625, 0.5, 0.375, 0.5, 0.375, 0.25, 0.625, 0.25, 0.625, 0.5, 0.375, 0.5])
me_cube_003.materials.append(mat_material_001)
me_cube_003.update()
me_icosphere = bpy.data.meshes.new('Icosphere')
me_icosphere.from_pydata([(0.7236, -0.5257, -0.4472), (-0.2764, -0.8506, -0.4472), (-0.8944, 0.0, -0.4472), (-0.2764, 0.8506, -0.4472), (0.7236, 0.5257, -0.4472), (-0.1625, -0.5, -0.8507), (0.4253, -0.309, -0.8507), (0.2629, -0.809, -0.5257), (0.8506, 0.0, -0.5257), (0.4253, 0.309, -0.8507), (-0.5257, 0.0, -0.8507), (-0.6882, -0.5, -0.5257), (-0.1625, 0.5, -0.8507), (-0.6882, 0.5, -0.5257), (0.2629, 0.809, -0.5257), (0.9511, -0.309, 0.0), (0.9511, 0.309, 0.0), (0.0, -1.0, 0.0), (0.5878, -0.809, 0.0), (-0.9511, -0.309, 0.0), (-0.5878, -0.809, 0.0), (-0.5878, 0.809, 0.0), (-0.9511, 0.309, 0.0), (0.5878, 0.809, 0.0), (0.0, 1.0, 0.0), (0.673, -0.4889, -0.4159), (-0.257, -0.7911, -0.4159), (-0.8318, 0.0, -0.4159), (-0.257, 0.7911, -0.4159), (0.673, 0.4889, -0.4159), (-0.1527, -0.4701, -0.7881), (0.3999, -0.2905, -0.7881), (0.2445, -0.7524, -0.4889), (0.7911, -7.428e-10, -0.4889), (0.3999, 0.2905, -0.7881), (-0.4943, 3.856e-10, -0.7881), (-0.64, -0.465, -0.4889), (-0.1527, 0.4701, -0.7881), (-0.64, 0.465, -0.4889), (0.2445, 0.7524, -0.4889), (0.8858, -0.289, 0.01552), (0.8858, 0.289, 0.01552), (-0.001082, -0.9318, 0.01552), (0.5485, -0.7532, 0.01552), (-0.8865, -0.2869, 0.01552), (-0.5468, -0.7544, 0.01552), (-0.5468, 0.7544, 0.01552), (-0.8865, 0.2869, 0.01552), (0.5485, 0.7532, 0.01552), (-0.001082, 0.9318, 0.01552)], [], [(0, 6, 8), (0, 8, 15), (1, 7, 17), (2, 11, 19), (3, 13, 21), (4, 14, 23), (0, 15, 18), (1, 17, 20), (2, 19, 22), (3, 21, 24), (4, 23, 16), (23, 14, 24), (14, 3, 24), (21, 13, 22), (13, 2, 22), (19, 11, 20), (11, 1, 20), (17, 7, 18), (7, 0, 18), (15, 8, 16), (8, 4, 16), (9, 14, 4), (9, 12, 14), (12, 3, 14), (12, 13, 3), (12, 10, 13), (10, 2, 13), (10, 11, 2), (10, 5, 11), (5, 1, 11), (8, 9, 4), (8, 6, 9), (5, 7, 1), (5, 6, 7), (6, 0, 7), (9, 6, 5, 10, 12), (25, 33, 31), (25, 40, 33), (26, 42, 32), (27, 44, 36), (28, 46, 38), (29, 48, 39), (25, 43, 40), (26, 45, 42), (27, 47, 44), (28, 49, 46), (29, 41, 48), (48, 49, 39), (39, 49, 28), (46, 47, 38), (38, 47, 27), (44, 45, 36), (36, 45, 26), (42, 43, 32), (32, 43, 25), (40, 41, 33), (33, 41, 29), (34, 29, 39), (34, 39, 37), (37, 39, 28), (37, 28, 38), (37, 38, 35), (35, 38, 27), (35, 27, 36), (35, 36, 30), (30, 36, 26), (33, 29, 34), (33, 34, 31), (30, 26, 32), (30, 32, 31), (31, 32, 25), (34, 37, 35, 30, 31), (16, 23, 48, 41), (24, 21, 46, 49), (22, 19, 44, 47), (20, 17, 42, 45), (18, 15, 40, 43), (23, 24, 49, 48), (21, 22, 47, 46), (19, 20, 45, 44), (17, 18, 43, 42), (15, 16, 41, 40)])
_uv = me_icosphere.uv_layers.new(name='UVMap')
_uv.uv.foreach_set('vector', [0.2727, 0.1575, 0.3182, 0.07873, 0.3636, 0.1575, 0.2727, 0.1575, 0.3636, 0.1575, 0.3182, 0.2362, 0.09091, 0.1575, 0.1818, 0.1575, 0.1364, 0.2362, 0.8182, 0.1575, 0.9091, 0.1575, 0.8636, 0.2362, 0.6364, 0.1575, 0.7273, 0.1575, 0.6818, 0.2362, 0.4545, 0.1575, 0.5455, 0.1575, 0.5, 0.2362, 0.2727, 0.1575, 0.3182, 0.2362, 0.2273, 0.2362, 0.09091, 0.1575, 0.1364, 0.2362, 0.04546, 0.2362, 0.8182, 0.1575, 0.8636, 0.2362, 0.7727, 0.2362, 0.6364, 0.1575, 0.6818, 0.2362, 0.5909, 0.2362, 0.4545, 0.1575, 0.5, 0.2362, 0.4091, 0.2362, 0.5, 0.2362, 0.5455, 0.1575, 0.5909, 0.2362, 0.5455, 0.1575, 0.6364, 0.1575, 0.5909, 0.2362, 0.6818, 0.2362, 0.7273, 0.1575, 0.7727, 0.2362, 0.7273, 0.1575, 0.8182, 0.1575, 0.7727, 0.2362, 0.8636, 0.2362, 0.9091, 0.1575, 0.9545, 0.2362, 0.9091, 0.1575, 1.0, 0.1575, 0.9545, 0.2362, 0.1364, 0.2362, 0.1818, 0.1575, 0.2273, 0.2362, 0.1818, 0.1575, 0.2727, 0.1575, 0.2273, 0.2362, 0.3182, 0.2362, 0.3636, 0.1575, 0.4091, 0.2362, 0.3636, 0.1575, 0.4545, 0.1575, 0.4091, 0.2362, 0.5, 0.07873, 0.5455, 0.1575, 0.4545, 0.1575, 0.5, 0.07873, 0.5909, 0.07873, 0.5455, 0.1575, 0.5909, 0.07873, 0.6364, 0.1575, 0.5455, 0.1575, 0.6818, 0.07873, 0.7273, 0.1575, 0.6364, 0.1575, 0.6818, 0.07873, 0.7727, 0.07873, 0.7273, 0.1575, 0.7727, 0.07873, 0.8182, 0.1575, 0.7273, 0.1575, 0.8636, 0.07873, 0.9091, 0.1575, 0.8182, 0.1575, 0.8636, 0.07873, 0.9545, 0.07873, 0.9091, 0.1575, 0.9545, 0.07873, 1.0, 0.1575, 0.9091, 0.1575, 0.3636, 0.1575, 0.4091, 0.07873, 0.4545, 0.1575, 0.3636, 0.1575, 0.3182, 0.07873, 0.4091, 0.07873, 0.1364, 0.07873, 0.1818, 0.1575, 0.09091, 0.1575, 0.1364, 0.07873, 0.2273, 0.07873, 0.1818, 0.1575, 0.2273, 0.07873, 0.2727, 0.1575, 0.1818, 0.1575, 0.4091, 0.07873, 0.3182, 0.07873, 0.1364, 0.07873, 0.8636, 0.07873, 0.6818, 0.07873, 0.2727, 0.1575, 0.3636, 0.1575, 0.3182, 0.07873, 0.2727, 0.1575, 0.3182, 0.2362, 0.3636, 0.1575, 0.09091, 0.1575, 0.1364, 0.2362, 0.1818, 0.1575, 0.8182, 0.1575, 0.8636, 0.2362, 0.9091, 0.1575, 0.6364, 0.1575, 0.6818, 0.2362, 0.7273, 0.1575, 0.4545, 0.1575, 0.5, 0.2362, 0.5455, 0.1575, 0.2727, 0.1575, 0.2273, 0.2362, 0.3182, 0.2362, 0.09091, 0.1575, 0.04546, 0.2362, 0.1364, 0.2362, 0.8182, 0.1575, 0.7727, 0.2362, 0.8636, 0.2362, 0.6364, 0.1575, 0.5909, 0.2362, 0.6818, 0.2362, 0.4545, 0.1575, 0.4091, 0.2362, 0.5, 0.2362, 0.5, 0.2362, 0.5909, 0.2362, 0.5455, 0.1575, 0.5455, 0.1575, 0.5909, 0.2362, 0.6364, 0.1575, 0.6818, 0.2362, 0.7727, 0.2362, 0.7273, 0.1575, 0.7273, 0.1575, 0.7727, 0.2362, 0.8182, 0.1575, 0.8636, 0.2362, 0.9545, 0.2362, 0.9091, 0.1575, 0.9091, 0.1575, 0.9545, 0.2362, 1.0, 0.1575, 0.1364, 0.2362, 0.2273, 0.2362, 0.1818, 0.1575, 0.1818, 0.1575, 0.2273, 0.2362, 0.2727, 0.1575, 0.3182, 0.2362, 0.4091, 0.2362, 0.3636, 0.1575, 0.3636, 0.1575, 0.4091, 0.2362, 0.4545, 0.1575, 0.5, 0.07873, 0.4545, 0.1575, 0.5455, 0.1575, 0.5, 0.07873, 0.5455, 0.1575, 0.5909, 0.07873, 0.5909, 0.07873, 0.5455, 0.1575, 0.6364, 0.1575, 0.6818, 0.07873, 0.6364, 0.1575, 0.7273, 0.1575, 0.6818, 0.07873, 0.7273, 0.1575, 0.7727, 0.07873, 0.7727, 0.07873, 0.7273, 0.1575, 0.8182, 0.1575, 0.8636, 0.07873, 0.8182, 0.1575, 0.9091, 0.1575, 0.8636, 0.07873, 0.9091, 0.1575, 0.9545, 0.07873, 0.9545, 0.07873, 0.9091, 0.1575, 1.0, 0.1575, 0.3636, 0.1575, 0.4545, 0.1575, 0.4091, 0.07873, 0.3636, 0.1575, 0.4091, 0.07873, 0.3182, 0.07873, 0.1364, 0.07873, 0.09091, 0.1575, 0.1818, 0.1575, 0.1364, 0.07873, 0.1818, 0.1575, 0.2273, 0.07873, 0.2273, 0.07873, 0.1818, 0.1575, 0.2727, 0.1575, 0.4091, 0.07873, 0.6818, 0.07873, 0.8636, 0.07873, 0.1364, 0.07873, 0.3182, 0.07873, 0.4091, 0.2362, 0.5, 0.2362, 0.5, 0.2362, 0.4091, 0.2362, 0.5909, 0.2362, 0.6818, 0.2362, 0.6818, 0.2362, 0.5909, 0.2362, 0.7727, 0.2362, 0.8636, 0.2362, 0.8636, 0.2362, 0.7727, 0.2362, 0.04546, 0.2362, 0.1364, 0.2362, 0.1364, 0.2362, 0.04546, 0.2362, 0.2273, 0.2362, 0.3182, 0.2362, 0.3182, 0.2362, 0.2273, 0.2362, 0.5, 0.2362, 0.5909, 0.2362, 0.5909, 0.2362, 0.5, 0.2362, 0.6818, 0.2362, 0.7727, 0.2362, 0.7727, 0.2362, 0.6818, 0.2362, 0.8636, 0.2362, 0.9545, 0.2362, 0.9545, 0.2362, 0.8636, 0.2362, 0.1364, 0.2362, 0.2273, 0.2362, 0.2273, 0.2362, 0.1364, 0.2362, 0.3182, 0.2362, 0.4091, 0.2362, 0.4091, 0.2362, 0.3182, 0.2362])
me_icosphere.update()
me_cube_004 = bpy.data.meshes.new('Cube.004')
me_cube_004.from_pydata([(-1.0, -1.0, -1.0), (-1.0, -1.0, 1.0), (-1.0, 1.0, -1.0), (-1.0, 1.0, 1.0), (1.0, -1.0, -1.0), (1.0, -1.0, 1.0), (1.0, 1.0, -1.0), (1.0, 1.0, 1.0)], [], [(0, 1, 3, 2), (2, 3, 7, 6), (6, 7, 5, 4), (4, 5, 1, 0), (2, 6, 4, 0), (7, 3, 1, 5)])
_uv = me_cube_004.uv_layers.new(name='UVMap')
_uv.uv.foreach_set('vector', [0.375, 0.0, 0.625, 0.0, 0.625, 0.25, 0.375, 0.25, 0.375, 0.25, 0.625, 0.25, 0.625, 0.5, 0.375, 0.5, 0.375, 0.5, 0.625, 0.5, 0.625, 0.75, 0.375, 0.75, 0.375, 0.75, 0.625, 0.75, 0.625, 1.0, 0.375, 1.0, 0.125, 0.5, 0.375, 0.5, 0.375, 0.75, 0.125, 0.75, 0.625, 0.5, 0.875, 0.5, 0.875, 0.75, 0.625, 0.75])
me_cube_004.materials.append(mat_material_002)
me_cube_004.update()

# ---- objects
ob_cube = bpy.data.objects.new('Cube', me_cube)
ob_light = bpy.data.objects.new('Light', light_light)
ob_camera = bpy.data.objects.new('Camera', cam_camera)
ob_cube_002 = bpy.data.objects.new('Cube.002', me_cube_002)
ob_cube_003 = bpy.data.objects.new('Cube.003', me_cube_006)
ob_cube_005 = bpy.data.objects.new('Cube.005', me_cube_009)
ob_cylinder = bpy.data.objects.new('Cylinder', me_cylinder)
ob_cylinder_001 = bpy.data.objects.new('Cylinder.001', me_cylinder_001)
ob_cylinder_002 = bpy.data.objects.new('Cylinder.002', me_cylinder_002)
ob_cylinder_003 = bpy.data.objects.new('Cylinder.003', me_cylinder_003)
ob_cube_006 = bpy.data.objects.new('Cube.006', me_cube_010)
ob_cube_007 = bpy.data.objects.new('Cube.007', me_cube_011)
ob_cube_001 = bpy.data.objects.new('Cube.001', me_cube_001)
ob_cube_004 = bpy.data.objects.new('Cube.004', me_cube_003)
ob_icosphere = bpy.data.objects.new('Icosphere', me_icosphere)
ob_cube_008 = bpy.data.objects.new('Cube.008', me_cube_004)

# ---- transforms, parenting, visibility, modifiers, constraints
ob_cube.location = (0.0, 0.0, 16.02)
ob_cube.scale = (9.912, 9.912, 17.2)
ob_cube.lock_rotations_4d = False
ob_cube.empty_display_type = 'ARROWS'
ob_cube.lineart.crease_threshold = 0.0
ob_light.location = (4.076, 1.005, 5.904)
ob_light.rotation_euler = (0.6503, 0.05522, 1.866)
ob_light.lock_rotations_4d = False
ob_light.empty_display_type = 'ARROWS'
ob_light.color = (0.0, 0.0, 0.0, 0.0)
ob_light.lineart.crease_threshold = 0.0
ob_camera.location = (7.359, -6.926, 4.958)
ob_camera.rotation_euler = (1.109, 0.0, 0.8149)
ob_camera.lock_rotations_4d = False
ob_camera.empty_display_type = 'ARROWS'
ob_camera.color = (0.0, 0.0, 0.0, 0.0)
ob_camera.display_type = 'WIRE'
ob_camera.lineart.crease_threshold = 0.0
ob_cube_002.location = (-8.005, 8.97, 1.786)
ob_cube_002.scale = (1.668, 1.0, 2.39)
ob_cube_003.location = (-9.006, -7.985, 1.786)
ob_cube_003.rotation_euler = (0.0, -0.0, 1.571)
ob_cube_003.scale = (1.668, 1.0, 2.39)
ob_cube_005.location = (0.0, 0.0, 32.1)
ob_cube_005.scale = (5.884, 5.884, 2.236)
ob_cylinder.location = (-5.45, -4.969, 34.76)
ob_cylinder.rotation_euler = (-0.8521, -0.347, 1.819)
ob_cylinder.scale = (0.1641, 0.1641, 1.341)
ob_cylinder_001.location = (4.525, -5.014, 35.41)
ob_cylinder_001.scale = (0.3845, 0.3845, 1.0)
ob_cylinder_002.location = (4.525, -5.014, 37.9)
ob_cylinder_002.scale = (0.2752, 0.2752, 1.689)
ob_cylinder_003.location = (4.525, -5.014, 39.71)
ob_cylinder_003.scale = (0.1481, 0.1481, 1.689)
ob_cube_006.location = (0.0, 0.0, 35.65)
ob_cube_006.scale = (2.799, 2.799, 2.236)
ob_cube_007.location = (0.0, 0.0, 36.52)
ob_cube_007.scale = (2.164, 2.164, 2.236)
ob_cube_001.location = (8.032, -9.025, 1.786)
ob_cube_001.rotation_euler = (0.0, -0.0, 3.142)
ob_cube_001.scale = (1.668, 1.0, 2.39)
ob_cube_004.location = (9.15, 7.929, 1.786)
ob_cube_004.rotation_euler = (0.0, -0.0, 4.712)
ob_cube_004.scale = (1.668, 1.0, 2.39)
ob_icosphere.location = (-6.806, -6.184, 35.59)
ob_icosphere.rotation_euler = (1.519, -0.0, -0.5974)
ob_icosphere.scale = (1.965, 2.154, 0.8895)
ob_cube_008.location = (-5.082, -4.73, 34.54)
ob_cube_008.scale = (0.4327, 0.4327, 0.9548)

# ---- collection membership
col_collection.objects.link(ob_cube)
col_collection.objects.link(ob_light)
col_collection.objects.link(ob_camera)
col_collection.objects.link(ob_cube_002)
col_collection.objects.link(ob_cube_003)
col_collection.objects.link(ob_cube_005)
col_collection.objects.link(ob_cylinder)
col_collection.objects.link(ob_cylinder_001)
col_collection.objects.link(ob_cylinder_002)
col_collection.objects.link(ob_cylinder_003)
col_collection.objects.link(ob_cube_006)
col_collection.objects.link(ob_cube_007)
col_collection.objects.link(ob_cube_001)
col_collection.objects.link(ob_cube_004)
col_collection.objects.link(ob_icosphere)
col_collection.objects.link(ob_cube_008)

# ---- scene / render settings (as saved in the file)
scene.camera = ob_camera
scene.frame_start = 1; scene.frame_end = 250; scene.frame_set(1)
scene.render.engine = 'BLENDER_EEVEE_NEXT'
bpy.context.view_layer.update()
